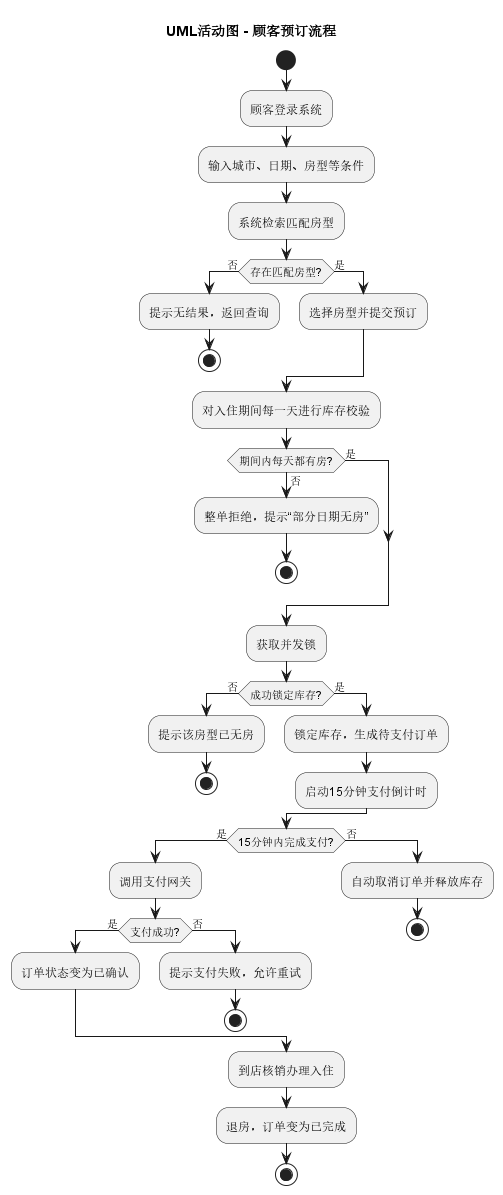

The diagram above was rendered by PlantUML. Its source (embedded in the PNG):
@startuml
title UML活动图 - 顾客预订流程
start
:顾客登录系统;
:输入城市、日期、房型等条件;
:系统检索匹配房型;
if (存在匹配房型?) then (否)
  :提示无结果，返回查询;
  stop
else (是)
  :选择房型并提交预订;
endif
:对入住期间每一天进行库存校验;
if (期间内每天都有房?) then (否)
  :整单拒绝，提示“部分日期无房”;
  stop
else (是)
endif
:获取并发锁;
if (成功锁定库存?) then (否)
  :提示该房型已无房;
  stop
else (是)
  :锁定库存，生成待支付订单;
  :启动15分钟支付倒计时;
endif
if (15分钟内完成支付?) then (是)
  :调用支付网关;
  if (支付成功?) then (是)
    :订单状态变为已确认;
  else (否)
    :提示支付失败，允许重试;
    stop
  endif
else (否)
  :自动取消订单并释放库存;
  stop
endif
:到店核销办理入住;
:退房，订单变为已完成;
stop
@enduml